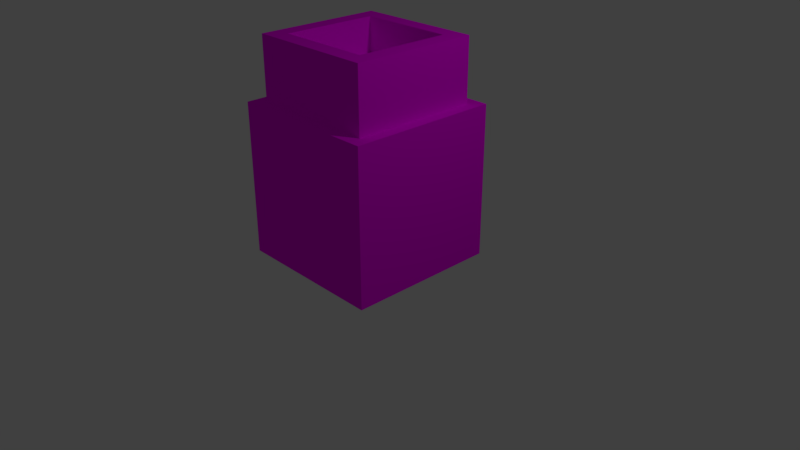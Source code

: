 # Source: Reactor.blend  (saved by Blender 2.79.0; exported with 4.5.12 LTS)
import bpy
from mathutils import Matrix  # noqa: F401  (used for matrix-valued properties, if any)

bpy.ops.wm.read_factory_settings(use_empty=True)
scene = bpy.context.scene
scene.name = 'Scene'

# ---- collections
col_collection_1 = bpy.data.collections.new('Collection 1'); scene.collection.children.link(col_collection_1)

# ---- images (referenced by path relative to the original .blend; pixels are not part of the script)
import os
ASSET_DIR = os.environ.get("B2B_ASSET_DIR", "")  # directory of the original .blend (textures are referenced by path, not embedded)
HERE = os.path.dirname(os.path.abspath(__file__))  # packed textures are extracted next to this script under _unpacked/

def load_image(name, relpath, width, height, colorspace="sRGB"):
    """Load a texture the original file referenced (path relative to the .blend, or extracted next to this script)."""
    p = next((c for c in (os.path.join(HERE, relpath), os.path.join(ASSET_DIR, relpath)) if relpath and os.path.exists(c)), "")
    if p:
        img = bpy.data.images.load(p, check_existing=True)
        img.name = name
    else:  # same state as the original file: an image datablock whose file is absent (Cycles renders it pink)
        img = bpy.data.images.new(name, width, height)
        img.source = "FILE"
        img.filepath = "//" + (relpath or name)
    img.colorspace_settings.name = colorspace
    return img
img_albedo = load_image('Albedo', 'Albedo.png', 1024, 1024, 'sRGB')

# ---- materials (node trees are filled in below, after node groups)
mat_material = bpy.data.materials.new('Material')
mat_material.alpha_threshold = 0.0
mat_material.roughness = 0.5
mat_material.line_color = (0.0, 0.0, 0.0, 1.0)

# ---- material node trees
mat_material.use_nodes = True; mat_material.node_tree.nodes.clear()
_N = mat_material.node_tree.nodes; _L = mat_material.node_tree.links
n0 = _N.new('ShaderNodeOutputMaterial'); n0.name = 'Material Output'; n0.location = (300, 300)
n1 = _N.new('ShaderNodeBsdfDiffuse'); n1.name = 'Diffuse BSDF'; n1.location = (10, 300)
n2 = _N.new('ShaderNodeTexImage'); n2.name = 'Image Texture'; n2.location = (-362, 291)
n2.width = 140
n2.image = img_albedo
_L.new(n1.outputs[0], n0.inputs[0])
_L.new(n2.outputs[0], n1.inputs[0])
n0.is_active_output = True

# ---- world
world_world = bpy.data.worlds.new('World'); scene.world = world_world
world_world.color = (0.05088, 0.05088, 0.05088)
world_world.use_sun_shadow = False
world_world.sun_shadow_jitter_overblur = 0.0
world_world.cycles.sampling_method = 'MANUAL'

# ---- cameras
cam_camera = bpy.data.cameras.new('Camera')
cam_camera.clip_end = 100.0
cam_camera.lens = 35.0
cam_camera.sensor_width = 32.0
cam_camera.sensor_height = 18.0
cam_camera.ortho_scale = 7.314
cam_camera.dof.focus_distance = 0.0

# ---- lights
light_lamp = bpy.data.lights.new('Lamp', 'POINT')
light_lamp.transmission_factor = 0.0
light_lamp.cutoff_distance = 30.0
light_lamp.energy = 100.0
light_lamp.shadow_buffer_clip_start = 1.001
light_lamp.shadow_soft_size = 0.1
light_lamp.shadow_maximum_resolution = 0.006
light_lamp.use_absolute_resolution = True

# ---- meshes
me_cube = bpy.data.meshes.new('Cube')
me_cube.from_pydata([(1.0, 1.0, -1.0), (1.0, -1.0, -1.0), (-1.0, -1.0, -1.0), (-1.0, 1.0, -1.0), (0.8389, 0.8389, 1.0), (0.8389, -0.8389, 1.0), (-0.8389, -0.8389, 1.0), (-0.8389, 0.8389, 1.0), (1.0, 1.0, 1.0), (1.0, -1.0, 1.0), (-1.0, 1.0, 1.0), (-1.0, -1.0, 1.0), (0.6243, 0.6243, 1.818), (0.6243, -0.6243, 1.818), (-0.6243, 0.6243, 1.818), (-0.6243, -0.6243, 1.818), (0.8389, 0.8389, 1.818), (0.8389, -0.8389, 1.818), (-0.8389, 0.8389, 1.818), (-0.8389, -0.8389, 1.818), (0.6243, 0.6243, 1.367), (0.6243, -0.6243, 1.367), (-0.6243, 0.6243, 1.367), (-0.6243, -0.6243, 1.367)], [], [(0, 1, 2, 3), (7, 6, 19, 18), (0, 8, 9, 1), (1, 9, 11, 2), (2, 11, 10, 3), (8, 0, 3, 10), (4, 5, 9, 8), (7, 4, 8, 10), (5, 6, 11, 9), (6, 7, 10, 11), (15, 13, 21, 23), (4, 7, 18, 16), (6, 5, 17, 19), (5, 4, 16, 17), (12, 13, 17, 16), (14, 12, 16, 18), (13, 15, 19, 17), (15, 14, 18, 19), (20, 22, 23, 21), (13, 12, 20, 21), (14, 15, 23, 22), (12, 14, 22, 20)])
_uv = me_cube.uv_layers.new(name='UVMap')
_uv.uv.foreach_set('vector', [0.6051, 0.01247, 0.877, 0.01247, 0.877, 0.2896, 0.6051, 0.2896, 0.9878, 0.5719, 0.9878, 0.8044, 0.8765, 0.8044, 0.8765, 0.5719, 0.5806, 0.01247, 0.5806, 0.2896, 0.3087, 0.2896, 0.3087, 0.01247, 0.01224, 0.5917, 0.01224, 0.3145, 0.2842, 0.3145, 0.2842, 0.5917, 0.2842, 0.2896, 0.01224, 0.2896, 0.01224, 0.01247, 0.2842, 0.01247, 0.3087, 0.3145, 0.5806, 0.3145, 0.5806, 0.5917, 0.3087, 0.5917, 0.2623, 0.6389, 0.03415, 0.6389, 0.01224, 0.6166, 0.2842, 0.6166, 0.2623, 0.8714, 0.2623, 0.6389, 0.2842, 0.6166, 0.2842, 0.8937, 0.03415, 0.6389, 0.03415, 0.8714, 0.01224, 0.8937, 0.01224, 0.6166, 0.03415, 0.8714, 0.2623, 0.8714, 0.2842, 0.8937, 0.01224, 0.8937, 0.3944, 0.9875, 0.3944, 0.8145, 0.4558, 0.8145, 0.4558, 0.9875, 0.7408, 0.8044, 0.7408, 0.5719, 0.852, 0.5719, 0.852, 0.8044, 0.9689, 0.3145, 0.9689, 0.547, 0.8577, 0.547, 0.8577, 0.3145, 0.7163, 0.5719, 0.7163, 0.8044, 0.6051, 0.8044, 0.6051, 0.5719, 0.6343, 0.3443, 0.6343, 0.5173, 0.6051, 0.547, 0.6051, 0.3145, 0.804, 0.3443, 0.6343, 0.3443, 0.6051, 0.3145, 0.8332, 0.3145, 0.6343, 0.5173, 0.804, 0.5173, 0.8332, 0.547, 0.6051, 0.547, 0.804, 0.5173, 0.804, 0.3443, 0.8332, 0.3145, 0.8332, 0.547, 0.4784, 0.6166, 0.4784, 0.7896, 0.3087, 0.7896, 0.3087, 0.6166, 0.37, 0.8145, 0.37, 0.9875, 0.3087, 0.9875, 0.3087, 0.8145, 0.5029, 0.7896, 0.5029, 0.6166, 0.5642, 0.6166, 0.5642, 0.7896, 0.9015, 0.1855, 0.9015, 0.01247, 0.9628, 0.01247, 0.9628, 0.1855])
me_cube.materials.append(mat_material)
me_cube.use_remesh_preserve_volume = False
me_cube.use_remesh_preserve_attributes = False
me_cube.use_mirror_vertex_groups = False
me_cube.update()

# ---- objects
ob_cube = bpy.data.objects.new('Cube', me_cube)
ob_lamp = bpy.data.objects.new('Lamp', light_lamp)
ob_camera = bpy.data.objects.new('Camera', cam_camera)

# ---- transforms, parenting, visibility, modifiers, constraints
ob_cube.location = (0.0, 0.0, 1.028)
ob_cube.lock_rotations_4d = False
ob_cube.empty_display_type = 'ARROWS'
ob_cube.lineart.crease_threshold = 0.0
ob_lamp.location = (4.076, 1.005, 5.904)
ob_lamp.rotation_euler = (0.6503, 0.05522, 1.866)
ob_lamp.lock_rotations_4d = False
ob_lamp.empty_display_type = 'ARROWS'
ob_lamp.color = (0.0, 0.0, 0.0, 0.0)
ob_lamp.lineart.crease_threshold = 0.0
ob_camera.location = (7.481, -6.508, 5.344)
ob_camera.rotation_euler = (1.109, 0.0, 0.8149)
ob_camera.lock_rotations_4d = False
ob_camera.empty_display_type = 'ARROWS'
ob_camera.color = (0.0, 0.0, 0.0, 0.0)
ob_camera.display_type = 'WIRE'
ob_camera.lineart.crease_threshold = 0.0

# ---- collection membership
col_collection_1.objects.link(ob_cube)
col_collection_1.objects.link(ob_lamp)
col_collection_1.objects.link(ob_camera)

# ---- scene / render settings (as saved in the file)
scene.camera = ob_camera
scene.frame_start = 1; scene.frame_end = 250; scene.frame_set(1)
scene.render.engine = 'CYCLES'
scene.render.resolution_percentage = 50
scene.render.dither_intensity = 0.0
scene.cycles.use_denoising = False
scene.cycles.samples = 128
scene.cycles.sampling_pattern = 'TABULATED_SOBOL'
scene.cycles.use_adaptive_sampling = False
scene.cycles.use_light_tree = False
scene.cycles.blur_glossy = 0.0
scene.cycles.sample_clamp_indirect = 0.0
scene.view_settings.view_transform = 'Standard'
bpy.context.view_layer.update()
